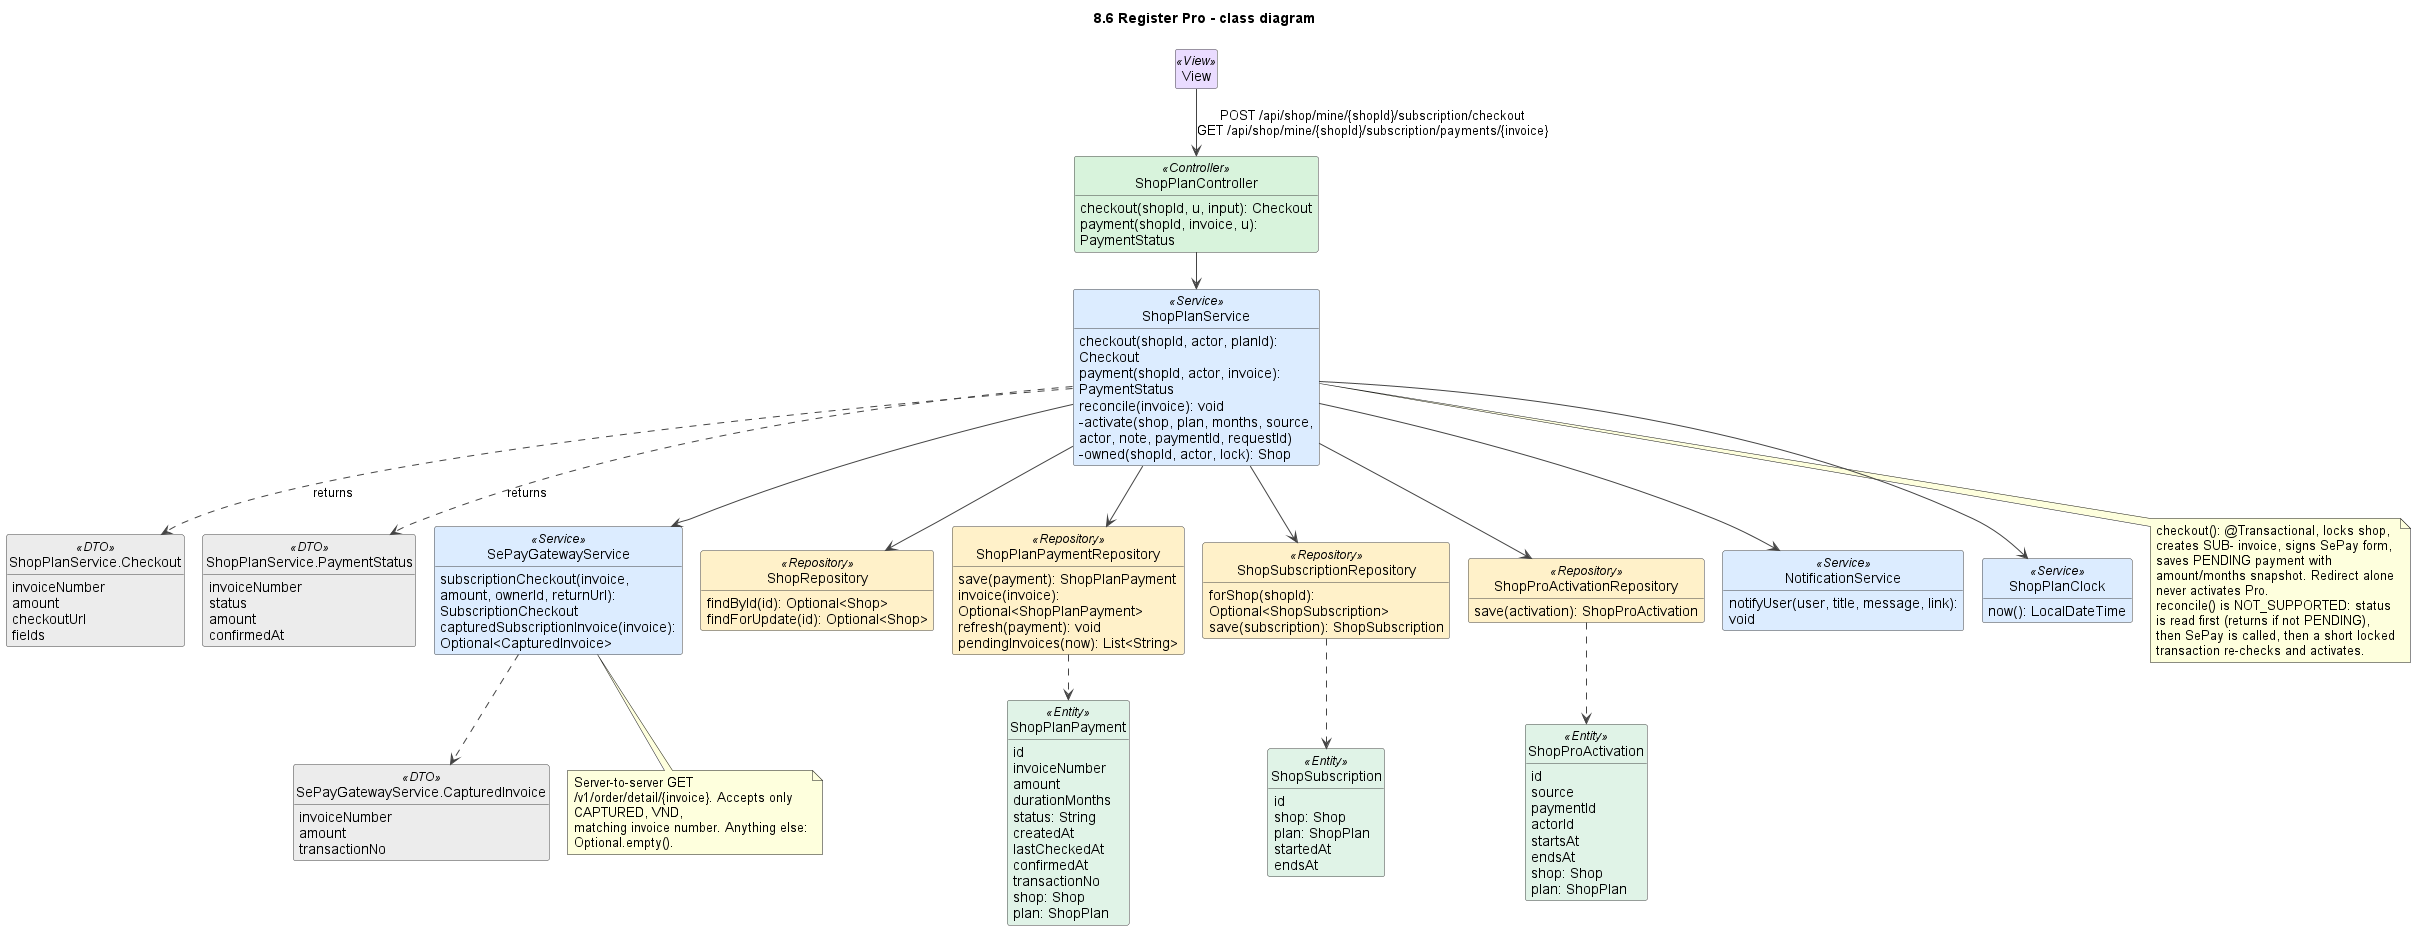

The diagram above was rendered by PlantUML. Its source (embedded in the PNG):
@startuml
!pragma layout smetana
title 8.6 Register Pro - class diagram
skinparam shadowing false
skinparam defaultFontName Arial
skinparam wrapWidth 240
skinparam ArrowColor #444444
skinparam classAttributeIconSize 0
skinparam nodesep 45
skinparam ranksep 50
skinparam class {
  BackgroundColor #FFFFFF
  BorderColor #444444
  BackgroundColor<<View>> #EADCFF
  BackgroundColor<<Controller>> #D8F3DC
  BackgroundColor<<Service>> #DCECFF
  BackgroundColor<<Repository>> #FFF1C9
  BackgroundColor<<Entity>> #E0F3E7
  BackgroundColor<<External>> #FFE0E0
  BackgroundColor<<DTO>> #ECECEC
}
hide empty members
hide circle

class View <<View>>

class ShopPlanController <<Controller>> {
  checkout(shopId, u, input): Checkout
  payment(shopId, invoice, u): PaymentStatus
}
class ShopPlanService <<Service>> {
  checkout(shopId, actor, planId): Checkout
  payment(shopId, actor, invoice): PaymentStatus
  reconcile(invoice): void
  -activate(shop, plan, months, source, actor, note, paymentId, requestId)
  -owned(shopId, actor, lock): Shop
}
class "ShopPlanService.Checkout" as Checkout <<DTO>> {
  invoiceNumber
  amount
  checkoutUrl
  fields
}
class "ShopPlanService.PaymentStatus" as PaymentStatus <<DTO>> {
  invoiceNumber
  status
  amount
  confirmedAt
}
class SePayGatewayService <<Service>> {
  subscriptionCheckout(invoice, amount, ownerId, returnUrl): SubscriptionCheckout
  capturedSubscriptionInvoice(invoice): Optional<CapturedInvoice>
}
class "SePayGatewayService.CapturedInvoice" as CapturedInvoice <<DTO>> {
  invoiceNumber
  amount
  transactionNo
}
class ShopRepository <<Repository>> {
  findById(id): Optional<Shop>
  findForUpdate(id): Optional<Shop>
}
class ShopPlanPaymentRepository <<Repository>> {
  save(payment): ShopPlanPayment
  invoice(invoice): Optional<ShopPlanPayment>
  refresh(payment): void
  pendingInvoices(now): List<String>
}
class ShopSubscriptionRepository <<Repository>> {
  forShop(shopId): Optional<ShopSubscription>
  save(subscription): ShopSubscription
}
class ShopProActivationRepository <<Repository>> {
  save(activation): ShopProActivation
}
class NotificationService <<Service>> {
  notifyUser(user, title, message, link): void
}
class ShopPlanClock <<Service>> {
  now(): LocalDateTime
}
class ShopPlanPayment <<Entity>> {
  id
  invoiceNumber
  amount
  durationMonths
  status: String
  createdAt
  lastCheckedAt
  confirmedAt
  transactionNo
  shop: Shop
  plan: ShopPlan
}
class ShopSubscription <<Entity>> {
  id
  shop: Shop
  plan: ShopPlan
  startedAt
  endsAt
}
class ShopProActivation <<Entity>> {
  id
  source
  paymentId
  actorId
  startsAt
  endsAt
  shop: Shop
  plan: ShopPlan
}

View --> ShopPlanController : POST /api/shop/mine/{shopId}/subscription/checkout\nGET /api/shop/mine/{shopId}/subscription/payments/{invoice}
ShopPlanController --> ShopPlanService
ShopPlanService ..> Checkout : returns
ShopPlanService ..> PaymentStatus : returns
ShopPlanService --> SePayGatewayService
SePayGatewayService ..> CapturedInvoice
ShopPlanService --> ShopRepository
ShopPlanService --> ShopPlanPaymentRepository
ShopPlanService --> ShopSubscriptionRepository
ShopPlanService --> ShopProActivationRepository
ShopPlanService --> NotificationService
ShopPlanService --> ShopPlanClock
ShopPlanPaymentRepository ..> ShopPlanPayment
ShopSubscriptionRepository ..> ShopSubscription
ShopProActivationRepository ..> ShopProActivation

note bottom of ShopPlanService
  checkout(): @Transactional, locks shop, creates SUB- invoice, signs SePay form,
  saves PENDING payment with amount/months snapshot. Redirect alone never activates Pro.
  reconcile() is NOT_SUPPORTED: status is read first (returns if not PENDING),
  then SePay is called, then a short locked transaction re-checks and activates.
end note

note bottom of SePayGatewayService
  Server-to-server GET /v1/order/detail/{invoice}. Accepts only CAPTURED, VND,
  matching invoice number. Anything else: Optional.empty().
end note

@enduml